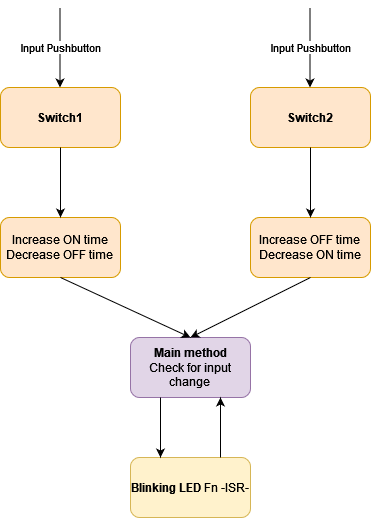

The diagram above was exported from draw.io. Its source (the exported page's mxGraphModel, read from the mxfile embedded in the PNG):
<mxGraphModel dx="1235" dy="624" grid="1" gridSize="10" guides="1" tooltips="1" connect="1" arrows="1" fold="1" page="1" pageScale="1" pageWidth="850" pageHeight="1100" background="#ffffff" math="0" shadow="0">
  <root>
    <mxCell id="0" />
    <mxCell id="1" parent="0" />
    <mxCell id="qSkuf_-pbD05_kOPJDgt-1" value="&lt;b&gt;Switch1&lt;/b&gt;" style="rounded=1;whiteSpace=wrap;html=1;fillColor=#ffe6cc;strokeColor=#d79b00;" vertex="1" parent="1">
      <mxGeometry x="270" y="150" width="120" height="60" as="geometry" />
    </mxCell>
    <mxCell id="qSkuf_-pbD05_kOPJDgt-2" value="&lt;b&gt;Switch2&lt;/b&gt;" style="rounded=1;whiteSpace=wrap;html=1;fillColor=#ffe6cc;strokeColor=#d79b00;" vertex="1" parent="1">
      <mxGeometry x="520" y="150" width="120" height="60" as="geometry" />
    </mxCell>
    <mxCell id="qSkuf_-pbD05_kOPJDgt-3" value="&lt;div&gt;Increase ON time &lt;br&gt;&lt;/div&gt;&lt;div&gt;Decrease OFF time&lt;br&gt;&lt;/div&gt;" style="rounded=1;whiteSpace=wrap;html=1;fillColor=#ffe6cc;strokeColor=#d79b00;" vertex="1" parent="1">
      <mxGeometry x="270" y="280" width="120" height="60" as="geometry" />
    </mxCell>
    <mxCell id="qSkuf_-pbD05_kOPJDgt-4" value="&lt;div&gt;Increase OFF time&lt;/div&gt;&lt;div&gt;Decrease ON time&lt;br&gt;&lt;/div&gt;" style="rounded=1;whiteSpace=wrap;html=1;fillColor=#ffe6cc;strokeColor=#d79b00;" vertex="1" parent="1">
      <mxGeometry x="520" y="280" width="120" height="60" as="geometry" />
    </mxCell>
    <mxCell id="qSkuf_-pbD05_kOPJDgt-5" value="&lt;div&gt;&lt;b&gt;Main method&lt;/b&gt;&lt;/div&gt;&lt;div&gt;Check for input change&lt;br&gt;&lt;/div&gt;" style="rounded=1;whiteSpace=wrap;html=1;fillColor=#e1d5e7;strokeColor=#9673a6;" vertex="1" parent="1">
      <mxGeometry x="400" y="400" width="120" height="60" as="geometry" />
    </mxCell>
    <mxCell id="qSkuf_-pbD05_kOPJDgt-6" value="&lt;b&gt;Blinking LED&lt;/b&gt; Fn -ISR-" style="rounded=1;whiteSpace=wrap;html=1;fillColor=#fff2cc;strokeColor=#d6b656;" vertex="1" parent="1">
      <mxGeometry x="400" y="520" width="120" height="60" as="geometry" />
    </mxCell>
    <mxCell id="qSkuf_-pbD05_kOPJDgt-7" value="Input Pushbutton" style="endArrow=classic;html=1;rounded=0;" edge="1" parent="1">
      <mxGeometry width="50" height="50" relative="1" as="geometry">
        <mxPoint x="329.5" y="70" as="sourcePoint" />
        <mxPoint x="329.5" y="150" as="targetPoint" />
      </mxGeometry>
    </mxCell>
    <mxCell id="qSkuf_-pbD05_kOPJDgt-8" value="Input Pushbutton" style="endArrow=classic;html=1;rounded=0;" edge="1" parent="1">
      <mxGeometry width="50" height="50" relative="1" as="geometry">
        <mxPoint x="579.5" y="70" as="sourcePoint" />
        <mxPoint x="579.5" y="150" as="targetPoint" />
      </mxGeometry>
    </mxCell>
    <mxCell id="qSkuf_-pbD05_kOPJDgt-9" value="" style="endArrow=classic;html=1;rounded=0;exitX=0.5;exitY=1;exitDx=0;exitDy=0;entryX=0.5;entryY=0;entryDx=0;entryDy=0;" edge="1" parent="1" source="qSkuf_-pbD05_kOPJDgt-1" target="qSkuf_-pbD05_kOPJDgt-3">
      <mxGeometry width="50" height="50" relative="1" as="geometry">
        <mxPoint x="400" y="330" as="sourcePoint" />
        <mxPoint x="450" y="280" as="targetPoint" />
      </mxGeometry>
    </mxCell>
    <mxCell id="qSkuf_-pbD05_kOPJDgt-10" value="" style="endArrow=classic;html=1;rounded=0;exitX=0.5;exitY=1;exitDx=0;exitDy=0;entryX=0.5;entryY=0;entryDx=0;entryDy=0;" edge="1" parent="1" source="qSkuf_-pbD05_kOPJDgt-2" target="qSkuf_-pbD05_kOPJDgt-4">
      <mxGeometry width="50" height="50" relative="1" as="geometry">
        <mxPoint x="530" y="270" as="sourcePoint" />
        <mxPoint x="580" y="220" as="targetPoint" />
      </mxGeometry>
    </mxCell>
    <mxCell id="qSkuf_-pbD05_kOPJDgt-14" value="" style="endArrow=classic;html=1;rounded=0;entryX=0.5;entryY=0;entryDx=0;entryDy=0;exitX=0.5;exitY=1;exitDx=0;exitDy=0;" edge="1" parent="1" source="qSkuf_-pbD05_kOPJDgt-3" target="qSkuf_-pbD05_kOPJDgt-5">
      <mxGeometry width="50" height="50" relative="1" as="geometry">
        <mxPoint x="390" y="330" as="sourcePoint" />
        <mxPoint x="440" y="280" as="targetPoint" />
      </mxGeometry>
    </mxCell>
    <mxCell id="qSkuf_-pbD05_kOPJDgt-15" value="" style="endArrow=classic;html=1;rounded=0;exitX=0.5;exitY=1;exitDx=0;exitDy=0;" edge="1" parent="1" source="qSkuf_-pbD05_kOPJDgt-4">
      <mxGeometry width="50" height="50" relative="1" as="geometry">
        <mxPoint x="390" y="330" as="sourcePoint" />
        <mxPoint x="460" y="400" as="targetPoint" />
      </mxGeometry>
    </mxCell>
    <mxCell id="qSkuf_-pbD05_kOPJDgt-16" value="" style="endArrow=classic;html=1;rounded=0;entryX=0.25;entryY=0;entryDx=0;entryDy=0;exitX=0.25;exitY=1;exitDx=0;exitDy=0;" edge="1" parent="1" source="qSkuf_-pbD05_kOPJDgt-5" target="qSkuf_-pbD05_kOPJDgt-6">
      <mxGeometry width="50" height="50" relative="1" as="geometry">
        <mxPoint x="430" y="480" as="sourcePoint" />
        <mxPoint x="440" y="400" as="targetPoint" />
      </mxGeometry>
    </mxCell>
    <mxCell id="qSkuf_-pbD05_kOPJDgt-17" value="" style="endArrow=classic;html=1;rounded=0;exitX=0.75;exitY=0;exitDx=0;exitDy=0;entryX=0.75;entryY=1;entryDx=0;entryDy=0;" edge="1" parent="1" source="qSkuf_-pbD05_kOPJDgt-6" target="qSkuf_-pbD05_kOPJDgt-5">
      <mxGeometry width="50" height="50" relative="1" as="geometry">
        <mxPoint x="520" y="520" as="sourcePoint" />
        <mxPoint x="570" y="470" as="targetPoint" />
      </mxGeometry>
    </mxCell>
  </root>
</mxGraphModel>